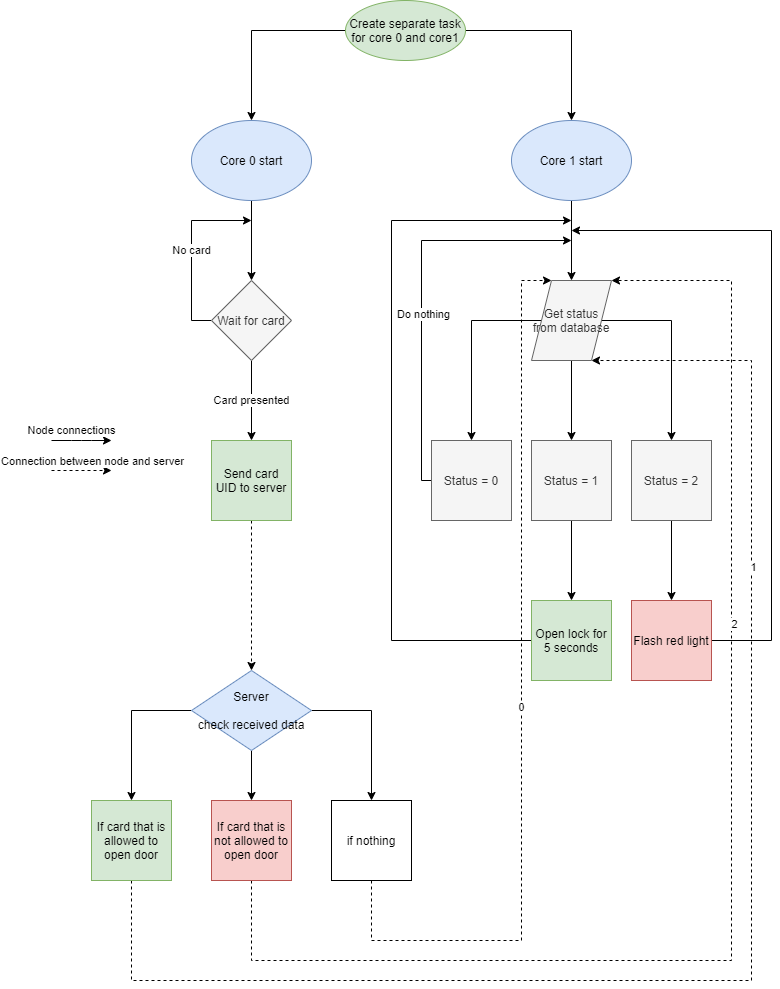

The diagram above was exported from draw.io. Its source (the exported page's mxGraphModel, read from the mxfile embedded in the PNG):
<mxGraphModel dx="1086" dy="846" grid="1" gridSize="10" guides="1" tooltips="1" connect="1" arrows="1" fold="1" page="1" pageScale="1" pageWidth="827" pageHeight="1169" math="0" shadow="0">
  <root>
    <mxCell id="WIyWlLk6GJQsqaUBKTNV-0" />
    <mxCell id="WIyWlLk6GJQsqaUBKTNV-1" parent="WIyWlLk6GJQsqaUBKTNV-0" />
    <mxCell id="-jhBiumsIKmnNezVF7LF-23" style="edgeStyle=orthogonalEdgeStyle;rounded=0;orthogonalLoop=1;jettySize=auto;html=1;entryX=0.5;entryY=0;entryDx=0;entryDy=0;" parent="WIyWlLk6GJQsqaUBKTNV-1" source="-jhBiumsIKmnNezVF7LF-1" target="-jhBiumsIKmnNezVF7LF-2" edge="1">
      <mxGeometry relative="1" as="geometry" />
    </mxCell>
    <mxCell id="-jhBiumsIKmnNezVF7LF-24" style="edgeStyle=orthogonalEdgeStyle;rounded=0;orthogonalLoop=1;jettySize=auto;html=1;entryX=0.5;entryY=0;entryDx=0;entryDy=0;" parent="WIyWlLk6GJQsqaUBKTNV-1" source="-jhBiumsIKmnNezVF7LF-1" target="-jhBiumsIKmnNezVF7LF-3" edge="1">
      <mxGeometry relative="1" as="geometry" />
    </mxCell>
    <mxCell id="-jhBiumsIKmnNezVF7LF-1" value="Create separate task for core 0 and core1" style="ellipse;whiteSpace=wrap;html=1;fontFamily=Helvetica;fontSize=12;fontColor=#000000;align=center;strokeColor=#82b366;fillColor=#d5e8d4;" parent="WIyWlLk6GJQsqaUBKTNV-1" vertex="1">
      <mxGeometry x="354" y="40" width="120" height="60" as="geometry" />
    </mxCell>
    <mxCell id="-jhBiumsIKmnNezVF7LF-7" style="edgeStyle=orthogonalEdgeStyle;rounded=0;orthogonalLoop=1;jettySize=auto;html=1;" parent="WIyWlLk6GJQsqaUBKTNV-1" source="-jhBiumsIKmnNezVF7LF-2" target="-jhBiumsIKmnNezVF7LF-4" edge="1">
      <mxGeometry relative="1" as="geometry" />
    </mxCell>
    <mxCell id="-jhBiumsIKmnNezVF7LF-2" value="Core 0 start" style="ellipse;whiteSpace=wrap;html=1;fillColor=#dae8fc;strokeColor=#6c8ebf;" parent="WIyWlLk6GJQsqaUBKTNV-1" vertex="1">
      <mxGeometry x="200" y="160" width="120" height="80" as="geometry" />
    </mxCell>
    <mxCell id="-jhBiumsIKmnNezVF7LF-18" style="edgeStyle=orthogonalEdgeStyle;rounded=0;orthogonalLoop=1;jettySize=auto;html=1;entryX=0.5;entryY=0;entryDx=0;entryDy=0;" parent="WIyWlLk6GJQsqaUBKTNV-1" source="-jhBiumsIKmnNezVF7LF-3" target="-jhBiumsIKmnNezVF7LF-14" edge="1">
      <mxGeometry relative="1" as="geometry" />
    </mxCell>
    <mxCell id="-jhBiumsIKmnNezVF7LF-3" value="Core 1 start" style="ellipse;whiteSpace=wrap;html=1;fillColor=#dae8fc;strokeColor=#6c8ebf;" parent="WIyWlLk6GJQsqaUBKTNV-1" vertex="1">
      <mxGeometry x="520" y="160" width="120" height="80" as="geometry" />
    </mxCell>
    <mxCell id="-jhBiumsIKmnNezVF7LF-8" value="Card presented" style="edgeStyle=orthogonalEdgeStyle;rounded=0;orthogonalLoop=1;jettySize=auto;html=1;entryX=0.5;entryY=0;entryDx=0;entryDy=0;" parent="WIyWlLk6GJQsqaUBKTNV-1" source="-jhBiumsIKmnNezVF7LF-4" target="-jhBiumsIKmnNezVF7LF-5" edge="1">
      <mxGeometry relative="1" as="geometry">
        <Array as="points">
          <mxPoint x="260" y="440" />
          <mxPoint x="260" y="440" />
        </Array>
      </mxGeometry>
    </mxCell>
    <mxCell id="OV1shcnMFAmiWCfwv8oW-6" value="No card" style="edgeStyle=orthogonalEdgeStyle;rounded=0;orthogonalLoop=1;jettySize=auto;html=1;" edge="1" parent="WIyWlLk6GJQsqaUBKTNV-1" source="-jhBiumsIKmnNezVF7LF-4">
      <mxGeometry relative="1" as="geometry">
        <mxPoint x="260" y="260" as="targetPoint" />
        <Array as="points">
          <mxPoint x="200" y="360" />
          <mxPoint x="200" y="260" />
        </Array>
      </mxGeometry>
    </mxCell>
    <mxCell id="-jhBiumsIKmnNezVF7LF-4" value="Wait for card" style="rhombus;whiteSpace=wrap;html=1;fillColor=#f5f5f5;strokeColor=#666666;fontColor=#333333;" parent="WIyWlLk6GJQsqaUBKTNV-1" vertex="1">
      <mxGeometry x="220" y="320" width="80" height="80" as="geometry" />
    </mxCell>
    <mxCell id="-jhBiumsIKmnNezVF7LF-46" style="edgeStyle=orthogonalEdgeStyle;rounded=0;orthogonalLoop=1;jettySize=auto;html=1;entryX=0.5;entryY=0;entryDx=0;entryDy=0;dashed=1;" parent="WIyWlLk6GJQsqaUBKTNV-1" source="-jhBiumsIKmnNezVF7LF-5" target="-jhBiumsIKmnNezVF7LF-37" edge="1">
      <mxGeometry relative="1" as="geometry" />
    </mxCell>
    <mxCell id="-jhBiumsIKmnNezVF7LF-5" value="Send card UID to server" style="rounded=0;whiteSpace=wrap;html=1;fontFamily=Helvetica;fontSize=12;fontColor=#000000;align=center;strokeColor=#82b366;fillColor=#d5e8d4;" parent="WIyWlLk6GJQsqaUBKTNV-1" vertex="1">
      <mxGeometry x="220" y="480" width="80" height="80" as="geometry" />
    </mxCell>
    <mxCell id="-jhBiumsIKmnNezVF7LF-19" style="edgeStyle=orthogonalEdgeStyle;rounded=0;orthogonalLoop=1;jettySize=auto;html=1;entryX=0.5;entryY=0;entryDx=0;entryDy=0;" parent="WIyWlLk6GJQsqaUBKTNV-1" source="-jhBiumsIKmnNezVF7LF-14" target="-jhBiumsIKmnNezVF7LF-15" edge="1">
      <mxGeometry relative="1" as="geometry" />
    </mxCell>
    <mxCell id="-jhBiumsIKmnNezVF7LF-21" style="edgeStyle=orthogonalEdgeStyle;rounded=0;orthogonalLoop=1;jettySize=auto;html=1;entryX=0.5;entryY=0;entryDx=0;entryDy=0;" parent="WIyWlLk6GJQsqaUBKTNV-1" source="-jhBiumsIKmnNezVF7LF-14" target="-jhBiumsIKmnNezVF7LF-17" edge="1">
      <mxGeometry relative="1" as="geometry" />
    </mxCell>
    <mxCell id="-jhBiumsIKmnNezVF7LF-22" style="edgeStyle=orthogonalEdgeStyle;rounded=0;orthogonalLoop=1;jettySize=auto;html=1;" parent="WIyWlLk6GJQsqaUBKTNV-1" source="-jhBiumsIKmnNezVF7LF-14" target="-jhBiumsIKmnNezVF7LF-16" edge="1">
      <mxGeometry relative="1" as="geometry" />
    </mxCell>
    <mxCell id="-jhBiumsIKmnNezVF7LF-14" value="Get status from database" style="shape=parallelogram;perimeter=parallelogramPerimeter;whiteSpace=wrap;html=1;fixedSize=1;fontFamily=Helvetica;fontSize=12;fontColor=#333333;align=center;strokeColor=#666666;fillColor=#f5f5f5;" parent="WIyWlLk6GJQsqaUBKTNV-1" vertex="1">
      <mxGeometry x="540" y="320" width="80" height="80" as="geometry" />
    </mxCell>
    <mxCell id="OV1shcnMFAmiWCfwv8oW-4" style="edgeStyle=orthogonalEdgeStyle;rounded=0;orthogonalLoop=1;jettySize=auto;html=1;" edge="1" parent="WIyWlLk6GJQsqaUBKTNV-1" source="-jhBiumsIKmnNezVF7LF-15">
      <mxGeometry relative="1" as="geometry">
        <mxPoint x="580" y="280" as="targetPoint" />
        <Array as="points">
          <mxPoint x="430" y="520" />
          <mxPoint x="430" y="280" />
        </Array>
      </mxGeometry>
    </mxCell>
    <mxCell id="OV1shcnMFAmiWCfwv8oW-10" value="Do nothing" style="edgeLabel;html=1;align=center;verticalAlign=middle;resizable=0;points=[];" vertex="1" connectable="0" parent="OV1shcnMFAmiWCfwv8oW-4">
      <mxGeometry x="-0.1171" y="-1" relative="1" as="geometry">
        <mxPoint as="offset" />
      </mxGeometry>
    </mxCell>
    <mxCell id="-jhBiumsIKmnNezVF7LF-15" value="Status = 0" style="rounded=0;whiteSpace=wrap;html=1;fontFamily=Helvetica;fontSize=12;fontColor=#333333;align=center;strokeColor=#666666;fillColor=#f5f5f5;" parent="WIyWlLk6GJQsqaUBKTNV-1" vertex="1">
      <mxGeometry x="440" y="480" width="80" height="80" as="geometry" />
    </mxCell>
    <mxCell id="-jhBiumsIKmnNezVF7LF-27" style="edgeStyle=orthogonalEdgeStyle;rounded=0;orthogonalLoop=1;jettySize=auto;html=1;entryX=0.5;entryY=0;entryDx=0;entryDy=0;" parent="WIyWlLk6GJQsqaUBKTNV-1" source="-jhBiumsIKmnNezVF7LF-16" target="-jhBiumsIKmnNezVF7LF-25" edge="1">
      <mxGeometry relative="1" as="geometry" />
    </mxCell>
    <mxCell id="-jhBiumsIKmnNezVF7LF-16" value="Status = 2" style="rounded=0;whiteSpace=wrap;html=1;fontFamily=Helvetica;fontSize=12;fontColor=#333333;align=center;strokeColor=#666666;fillColor=#f5f5f5;" parent="WIyWlLk6GJQsqaUBKTNV-1" vertex="1">
      <mxGeometry x="640" y="480" width="80" height="80" as="geometry" />
    </mxCell>
    <mxCell id="-jhBiumsIKmnNezVF7LF-30" style="edgeStyle=orthogonalEdgeStyle;rounded=0;orthogonalLoop=1;jettySize=auto;html=1;entryX=0.5;entryY=0;entryDx=0;entryDy=0;" parent="WIyWlLk6GJQsqaUBKTNV-1" source="-jhBiumsIKmnNezVF7LF-17" target="-jhBiumsIKmnNezVF7LF-29" edge="1">
      <mxGeometry relative="1" as="geometry" />
    </mxCell>
    <mxCell id="-jhBiumsIKmnNezVF7LF-17" value="Status = 1" style="rounded=0;whiteSpace=wrap;html=1;fontFamily=Helvetica;fontSize=12;fontColor=#333333;align=center;strokeColor=#666666;fillColor=#f5f5f5;" parent="WIyWlLk6GJQsqaUBKTNV-1" vertex="1">
      <mxGeometry x="540" y="480" width="80" height="80" as="geometry" />
    </mxCell>
    <mxCell id="OV1shcnMFAmiWCfwv8oW-5" style="edgeStyle=orthogonalEdgeStyle;rounded=0;orthogonalLoop=1;jettySize=auto;html=1;" edge="1" parent="WIyWlLk6GJQsqaUBKTNV-1" source="-jhBiumsIKmnNezVF7LF-25">
      <mxGeometry relative="1" as="geometry">
        <mxPoint x="580" y="270" as="targetPoint" />
        <Array as="points">
          <mxPoint x="780" y="680" />
          <mxPoint x="780" y="270" />
        </Array>
      </mxGeometry>
    </mxCell>
    <mxCell id="-jhBiumsIKmnNezVF7LF-25" value="Flash red light" style="rounded=0;whiteSpace=wrap;html=1;fontFamily=Helvetica;fontSize=12;fontColor=#000000;align=center;strokeColor=#b85450;fillColor=#f8cecc;" parent="WIyWlLk6GJQsqaUBKTNV-1" vertex="1">
      <mxGeometry x="640" y="640" width="80" height="80" as="geometry" />
    </mxCell>
    <mxCell id="-jhBiumsIKmnNezVF7LF-31" style="edgeStyle=orthogonalEdgeStyle;rounded=0;orthogonalLoop=1;jettySize=auto;html=1;" parent="WIyWlLk6GJQsqaUBKTNV-1" source="-jhBiumsIKmnNezVF7LF-29" edge="1">
      <mxGeometry relative="1" as="geometry">
        <mxPoint x="580" y="260" as="targetPoint" />
        <Array as="points">
          <mxPoint x="400" y="680" />
          <mxPoint x="400" y="260" />
        </Array>
      </mxGeometry>
    </mxCell>
    <mxCell id="-jhBiumsIKmnNezVF7LF-29" value="Open lock for 5 seconds" style="rounded=0;whiteSpace=wrap;html=1;fontFamily=Helvetica;fontSize=12;fontColor=#000000;align=center;strokeColor=#82b366;fillColor=#d5e8d4;" parent="WIyWlLk6GJQsqaUBKTNV-1" vertex="1">
      <mxGeometry x="540" y="640" width="80" height="80" as="geometry" />
    </mxCell>
    <mxCell id="-jhBiumsIKmnNezVF7LF-42" style="edgeStyle=orthogonalEdgeStyle;rounded=0;orthogonalLoop=1;jettySize=auto;html=1;entryX=0.5;entryY=0;entryDx=0;entryDy=0;" parent="WIyWlLk6GJQsqaUBKTNV-1" source="-jhBiumsIKmnNezVF7LF-37" target="-jhBiumsIKmnNezVF7LF-39" edge="1">
      <mxGeometry relative="1" as="geometry" />
    </mxCell>
    <mxCell id="-jhBiumsIKmnNezVF7LF-43" style="edgeStyle=orthogonalEdgeStyle;rounded=0;orthogonalLoop=1;jettySize=auto;html=1;entryX=0.5;entryY=0;entryDx=0;entryDy=0;" parent="WIyWlLk6GJQsqaUBKTNV-1" source="-jhBiumsIKmnNezVF7LF-37" target="-jhBiumsIKmnNezVF7LF-40" edge="1">
      <mxGeometry relative="1" as="geometry" />
    </mxCell>
    <mxCell id="-jhBiumsIKmnNezVF7LF-44" style="edgeStyle=orthogonalEdgeStyle;rounded=0;orthogonalLoop=1;jettySize=auto;html=1;entryX=0.5;entryY=0;entryDx=0;entryDy=0;" parent="WIyWlLk6GJQsqaUBKTNV-1" source="-jhBiumsIKmnNezVF7LF-37" target="-jhBiumsIKmnNezVF7LF-38" edge="1">
      <mxGeometry relative="1" as="geometry" />
    </mxCell>
    <mxCell id="-jhBiumsIKmnNezVF7LF-37" value="Server&lt;br&gt;&lt;br&gt;check received data" style="rhombus;whiteSpace=wrap;html=1;fontFamily=Helvetica;fontSize=12;fontColor=#000000;align=center;strokeColor=#6c8ebf;fillColor=#dae8fc;" parent="WIyWlLk6GJQsqaUBKTNV-1" vertex="1">
      <mxGeometry x="200" y="710" width="120" height="80" as="geometry" />
    </mxCell>
    <mxCell id="-jhBiumsIKmnNezVF7LF-48" style="edgeStyle=orthogonalEdgeStyle;rounded=0;orthogonalLoop=1;jettySize=auto;html=1;dashed=1;entryX=0.75;entryY=1;entryDx=0;entryDy=0;" parent="WIyWlLk6GJQsqaUBKTNV-1" source="-jhBiumsIKmnNezVF7LF-38" target="-jhBiumsIKmnNezVF7LF-14" edge="1">
      <mxGeometry relative="1" as="geometry">
        <Array as="points">
          <mxPoint x="140" y="1020" />
          <mxPoint x="760" y="1020" />
          <mxPoint x="760" y="400" />
        </Array>
        <mxPoint x="610" y="400" as="targetPoint" />
      </mxGeometry>
    </mxCell>
    <mxCell id="OV1shcnMFAmiWCfwv8oW-8" value="1" style="edgeLabel;html=1;align=center;verticalAlign=middle;resizable=0;points=[];" vertex="1" connectable="0" parent="-jhBiumsIKmnNezVF7LF-48">
      <mxGeometry x="0.512" y="-1" relative="1" as="geometry">
        <mxPoint as="offset" />
      </mxGeometry>
    </mxCell>
    <mxCell id="-jhBiumsIKmnNezVF7LF-38" value="&lt;span&gt;If card that is allowed to open door&lt;/span&gt;" style="rounded=0;whiteSpace=wrap;html=1;fontFamily=Helvetica;fontSize=12;fontColor=#000000;align=center;strokeColor=#82b366;fillColor=#d5e8d4;" parent="WIyWlLk6GJQsqaUBKTNV-1" vertex="1">
      <mxGeometry x="100" y="840" width="80" height="80" as="geometry" />
    </mxCell>
    <mxCell id="-jhBiumsIKmnNezVF7LF-47" style="edgeStyle=orthogonalEdgeStyle;rounded=0;orthogonalLoop=1;jettySize=auto;html=1;dashed=1;entryX=1;entryY=0;entryDx=0;entryDy=0;" parent="WIyWlLk6GJQsqaUBKTNV-1" source="-jhBiumsIKmnNezVF7LF-39" target="-jhBiumsIKmnNezVF7LF-14" edge="1">
      <mxGeometry relative="1" as="geometry">
        <Array as="points">
          <mxPoint x="260" y="1000" />
          <mxPoint x="740" y="1000" />
          <mxPoint x="740" y="320" />
        </Array>
      </mxGeometry>
    </mxCell>
    <mxCell id="OV1shcnMFAmiWCfwv8oW-9" value="2" style="edgeLabel;html=1;align=center;verticalAlign=middle;resizable=0;points=[];" vertex="1" connectable="0" parent="-jhBiumsIKmnNezVF7LF-47">
      <mxGeometry x="0.3188" y="-2" relative="1" as="geometry">
        <mxPoint as="offset" />
      </mxGeometry>
    </mxCell>
    <mxCell id="-jhBiumsIKmnNezVF7LF-39" value="If card that is not allowed to open door" style="rounded=0;whiteSpace=wrap;html=1;fontFamily=Helvetica;fontSize=12;fontColor=#000000;align=center;strokeColor=#b85450;fillColor=#f8cecc;" parent="WIyWlLk6GJQsqaUBKTNV-1" vertex="1">
      <mxGeometry x="220" y="840" width="80" height="80" as="geometry" />
    </mxCell>
    <mxCell id="-jhBiumsIKmnNezVF7LF-45" value="0" style="edgeStyle=orthogonalEdgeStyle;rounded=0;orthogonalLoop=1;jettySize=auto;html=1;dashed=1;entryX=0.25;entryY=0;entryDx=0;entryDy=0;" parent="WIyWlLk6GJQsqaUBKTNV-1" source="-jhBiumsIKmnNezVF7LF-40" target="-jhBiumsIKmnNezVF7LF-14" edge="1">
      <mxGeometry x="-0.0145" relative="1" as="geometry">
        <mxPoint x="480" y="560" as="targetPoint" />
        <Array as="points">
          <mxPoint x="380" y="980" />
          <mxPoint x="530" y="980" />
          <mxPoint x="530" y="320" />
        </Array>
        <mxPoint as="offset" />
      </mxGeometry>
    </mxCell>
    <mxCell id="-jhBiumsIKmnNezVF7LF-40" value="if nothing" style="rounded=0;whiteSpace=wrap;html=1;fontFamily=Helvetica;fontSize=12;fontColor=#000000;align=center;strokeColor=#000000;fillColor=#ffffff;" parent="WIyWlLk6GJQsqaUBKTNV-1" vertex="1">
      <mxGeometry x="340" y="840" width="80" height="80" as="geometry" />
    </mxCell>
    <mxCell id="OV1shcnMFAmiWCfwv8oW-1" value="Node connections" style="endArrow=classic;html=1;" edge="1" parent="WIyWlLk6GJQsqaUBKTNV-1">
      <mxGeometry x="-0.3333" y="10" width="50" height="50" relative="1" as="geometry">
        <mxPoint x="60" y="480" as="sourcePoint" />
        <mxPoint x="120" y="480" as="targetPoint" />
        <Array as="points">
          <mxPoint x="90" y="480" />
        </Array>
        <mxPoint as="offset" />
      </mxGeometry>
    </mxCell>
    <mxCell id="OV1shcnMFAmiWCfwv8oW-2" value="" style="endArrow=classic;html=1;dashed=1;" edge="1" parent="WIyWlLk6GJQsqaUBKTNV-1">
      <mxGeometry width="50" height="50" relative="1" as="geometry">
        <mxPoint x="60" y="510" as="sourcePoint" />
        <mxPoint x="120" y="510" as="targetPoint" />
      </mxGeometry>
    </mxCell>
    <mxCell id="OV1shcnMFAmiWCfwv8oW-3" value="Connection between node and server" style="edgeLabel;html=1;align=center;verticalAlign=middle;resizable=0;points=[];" vertex="1" connectable="0" parent="OV1shcnMFAmiWCfwv8oW-2">
      <mxGeometry x="0.4333" y="1" relative="1" as="geometry">
        <mxPoint x="-3" y="-9" as="offset" />
      </mxGeometry>
    </mxCell>
  </root>
</mxGraphModel>